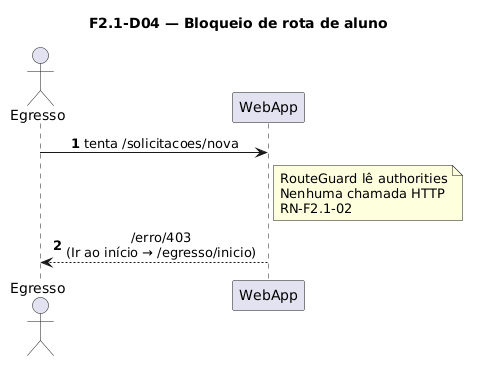

The diagram above was rendered by PlantUML. Its source (embedded in the PNG):
@startuml
title F2.1-D04 — Bloqueio de rota de aluno
skinparam sequenceMessageAlign center
skinparam responseMessageBelowArrow true
skinparam maxMessageSize 220
autonumber

actor "Egresso" as Egresso
participant "WebApp" as WebApp

Egresso -> WebApp: tenta /solicitacoes/nova

note right of WebApp
  RouteGuard lê authorities
  Nenhuma chamada HTTP
  RN-F2.1-02
end note

WebApp --> Egresso: /erro/403\n(Ir ao início → /egresso/inicio)
@enduml